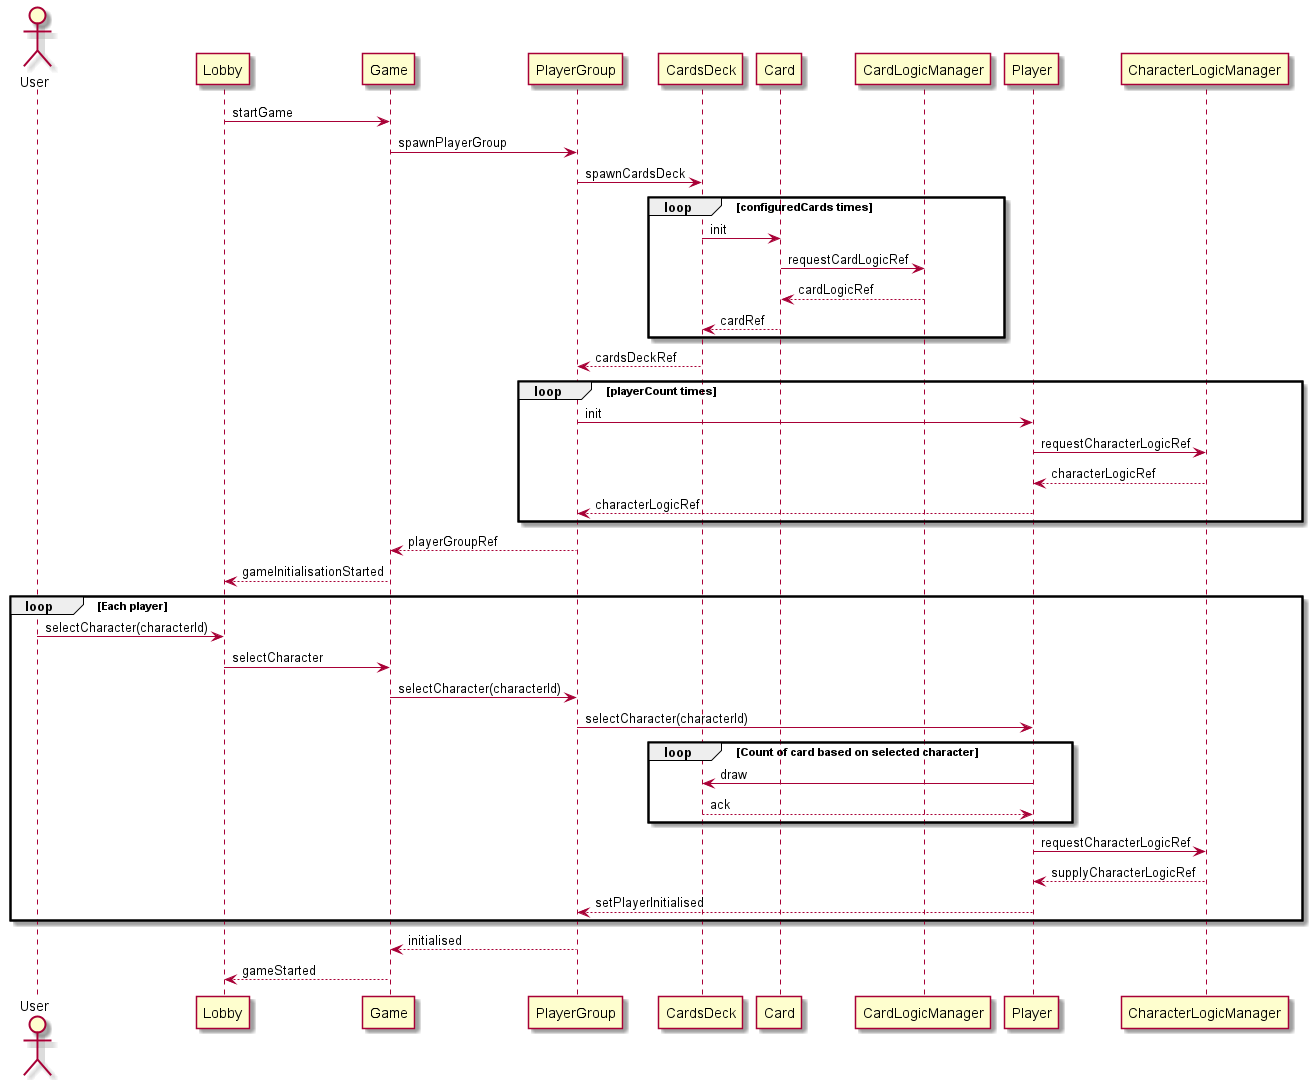

The diagram above was rendered by PlantUML. Its source (embedded in the PNG):
@startuml

actor User
Lobby -> Game : startGame

Game -> PlayerGroup : spawnPlayerGroup

PlayerGroup -> CardsDeck : spawnCardsDeck

loop configuredCards times
    CardsDeck -> Card : init

    Card -> CardLogicManager: requestCardLogicRef
    return cardLogicRef

    Card --> CardsDeck : cardRef
end

CardsDeck --> PlayerGroup: cardsDeckRef


loop playerCount times
    PlayerGroup -> Player : init

    Player -> CharacterLogicManager: requestCharacterLogicRef
    return characterLogicRef

    Player --> PlayerGroup : characterLogicRef
end

PlayerGroup --> Game: playerGroupRef

Game --> Lobby : gameInitialisationStarted



loop Each player
    User -> Lobby : selectCharacter(characterId)

    Lobby -> Game : selectCharacter

    Game -> PlayerGroup : selectCharacter(characterId)

    PlayerGroup -> Player : selectCharacter(characterId)

    loop Count of card based on selected character
        Player -> CardsDeck : draw
        return ack
    end

    Player -> CharacterLogicManager : requestCharacterLogicRef
    return supplyCharacterLogicRef

    Player --> PlayerGroup : setPlayerInitialised
end

PlayerGroup --> Game : initialised

Game --> Lobby : gameStarted

@enduml